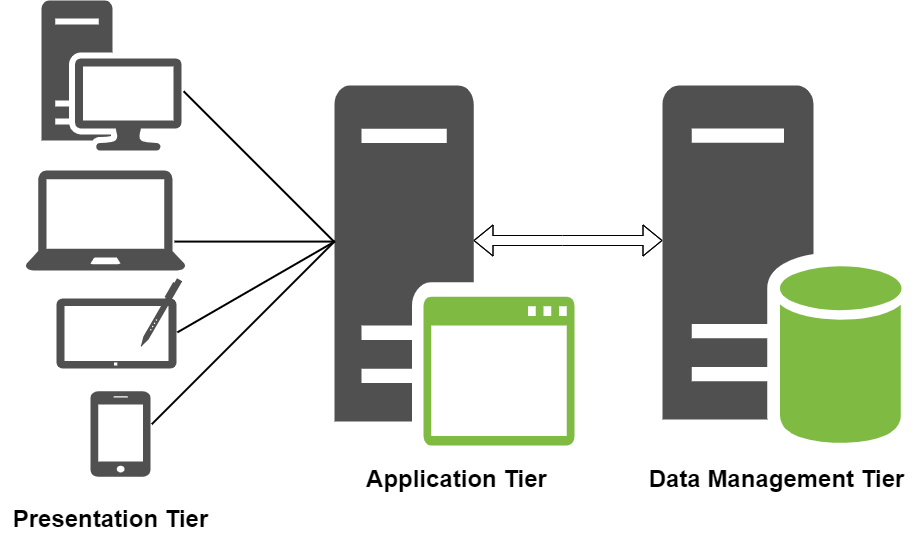

The diagram above was exported from draw.io. Its source (the exported page's mxGraphModel, read from the mxfile embedded in the PNG):
<mxGraphModel dx="1178" dy="648" grid="1" gridSize="10" guides="1" tooltips="1" connect="1" arrows="1" fold="1" page="1" pageScale="1" pageWidth="1100" pageHeight="850" math="0" shadow="0">
  <root>
    <mxCell id="0" />
    <mxCell id="1" parent="0" />
    <mxCell id="s-hYhoMquzHzmyzhUqXS-14" value="&lt;font style=&quot;font-size: 24px;&quot;&gt;&lt;b style=&quot;&quot;&gt;Application Tier&lt;/b&gt;&lt;/font&gt;" style="text;html=1;align=center;verticalAlign=middle;resizable=0;points=[];autosize=1;strokeColor=none;fillColor=none;" parent="1" vertex="1">
      <mxGeometry x="422" y="558.5" width="200" height="40" as="geometry" />
    </mxCell>
    <mxCell id="DYFsAeQQ2PbQO62qv7Ma-32" value="&lt;b style=&quot;&quot;&gt;&lt;font style=&quot;font-size: 24px;&quot;&gt;Data Management Tier&lt;/font&gt;&lt;/b&gt;" style="text;html=1;align=center;verticalAlign=middle;resizable=0;points=[];autosize=1;strokeColor=none;fillColor=none;" parent="1" vertex="1">
      <mxGeometry x="702" y="558.5" width="280" height="40" as="geometry" />
    </mxCell>
    <mxCell id="DYFsAeQQ2PbQO62qv7Ma-35" value="&lt;font style=&quot;font-size: 24px;&quot;&gt;&lt;b style=&quot;&quot;&gt;Presentation Tier&lt;/b&gt;&lt;/font&gt;" style="text;html=1;align=center;verticalAlign=middle;resizable=0;points=[];autosize=1;strokeColor=none;fillColor=none;" parent="1" vertex="1">
      <mxGeometry x="66" y="598.5" width="220" height="40" as="geometry" />
    </mxCell>
    <mxCell id="xjNdabD3nwKXX_PzCR5Q-1" value="" style="sketch=0;shadow=0;dashed=0;html=1;strokeColor=none;fillColor=#505050;labelPosition=center;verticalLabelPosition=bottom;verticalAlign=top;outlineConnect=0;align=center;shape=mxgraph.office.databases.database_server_green;" vertex="1" parent="1">
      <mxGeometry x="728" y="185" width="239" height="361" as="geometry" />
    </mxCell>
    <mxCell id="xjNdabD3nwKXX_PzCR5Q-2" value="" style="sketch=0;pointerEvents=1;shadow=0;dashed=0;html=1;strokeColor=none;fillColor=#505050;labelPosition=center;verticalLabelPosition=bottom;verticalAlign=top;outlineConnect=0;align=center;shape=mxgraph.office.devices.laptop;" vertex="1" parent="1">
      <mxGeometry x="91" y="270" width="160" height="100" as="geometry" />
    </mxCell>
    <mxCell id="xjNdabD3nwKXX_PzCR5Q-3" value="" style="sketch=0;pointerEvents=1;shadow=0;dashed=0;html=1;strokeColor=none;fillColor=#505050;labelPosition=center;verticalLabelPosition=bottom;verticalAlign=top;outlineConnect=0;align=center;shape=mxgraph.office.devices.workstation;" vertex="1" parent="1">
      <mxGeometry x="107" y="100" width="140" height="150" as="geometry" />
    </mxCell>
    <mxCell id="xjNdabD3nwKXX_PzCR5Q-4" value="" style="sketch=0;pointerEvents=1;shadow=0;dashed=0;html=1;strokeColor=none;fillColor=#505050;labelPosition=center;verticalLabelPosition=bottom;verticalAlign=top;outlineConnect=0;align=center;shape=mxgraph.office.devices.tablet_windows_8;" vertex="1" parent="1">
      <mxGeometry x="122" y="398" width="120" height="70" as="geometry" />
    </mxCell>
    <mxCell id="xjNdabD3nwKXX_PzCR5Q-5" value="" style="sketch=0;pointerEvents=1;shadow=0;dashed=0;html=1;strokeColor=none;fillColor=#505050;labelPosition=center;verticalLabelPosition=bottom;verticalAlign=top;outlineConnect=0;align=center;shape=mxgraph.office.devices.stylus;rotation=-15;" vertex="1" parent="1">
      <mxGeometry x="198" y="383" width="57" height="57" as="geometry" />
    </mxCell>
    <mxCell id="xjNdabD3nwKXX_PzCR5Q-6" value="" style="sketch=0;pointerEvents=1;shadow=0;dashed=0;html=1;strokeColor=none;fillColor=#505050;labelPosition=center;verticalLabelPosition=bottom;verticalAlign=top;outlineConnect=0;align=center;shape=mxgraph.office.devices.cell_phone_iphone_proportional;" vertex="1" parent="1">
      <mxGeometry x="156" y="490.75" width="60" height="85.5" as="geometry" />
    </mxCell>
    <mxCell id="xjNdabD3nwKXX_PzCR5Q-7" value="" style="sketch=0;pointerEvents=1;shadow=0;dashed=0;html=1;strokeColor=none;fillColor=#505050;labelPosition=center;verticalLabelPosition=bottom;verticalAlign=top;outlineConnect=0;align=center;shape=mxgraph.office.servers.application_server_green;" vertex="1" parent="1">
      <mxGeometry x="400" y="185" width="240" height="360" as="geometry" />
    </mxCell>
    <mxCell id="xjNdabD3nwKXX_PzCR5Q-8" value="" style="shape=flexArrow;endArrow=classic;startArrow=classic;html=1;rounded=0;strokeColor=#000000;" edge="1" parent="1">
      <mxGeometry width="100" height="100" relative="1" as="geometry">
        <mxPoint x="539" y="340" as="sourcePoint" />
        <mxPoint x="728" y="340" as="targetPoint" />
        <Array as="points">
          <mxPoint x="628" y="340" />
        </Array>
      </mxGeometry>
    </mxCell>
    <mxCell id="xjNdabD3nwKXX_PzCR5Q-30" value="" style="line;strokeWidth=2;html=1;rotation=45;" vertex="1" parent="1">
      <mxGeometry x="217.95" y="260.75" width="212.25" height="10" as="geometry" />
    </mxCell>
    <mxCell id="xjNdabD3nwKXX_PzCR5Q-31" value="" style="line;strokeWidth=2;html=1;rotation=0;" vertex="1" parent="1">
      <mxGeometry x="240" y="336.08" width="160" height="10" as="geometry" />
    </mxCell>
    <mxCell id="xjNdabD3nwKXX_PzCR5Q-33" value="" style="line;strokeWidth=2;html=1;rotation=-30;" vertex="1" parent="1">
      <mxGeometry x="230.62" y="381.35" width="182.26" height="10" as="geometry" />
    </mxCell>
    <mxCell id="xjNdabD3nwKXX_PzCR5Q-35" value="" style="line;strokeWidth=2;html=1;rotation=-45;" vertex="1" parent="1">
      <mxGeometry x="179.46" y="427.38" width="258.31" height="10" as="geometry" />
    </mxCell>
  </root>
</mxGraphModel>